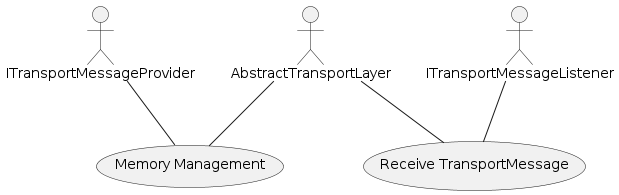

The diagram above was rendered by PlantUML. Its source (embedded in the PNG):
@startuml
ITransportMessageProvider -- (Memory Management)
AbstractTransportLayer -- (Memory Management)
AbstractTransportLayer -- (Receive TransportMessage)
ITransportMessageListener -- (Receive TransportMessage)
@enduml